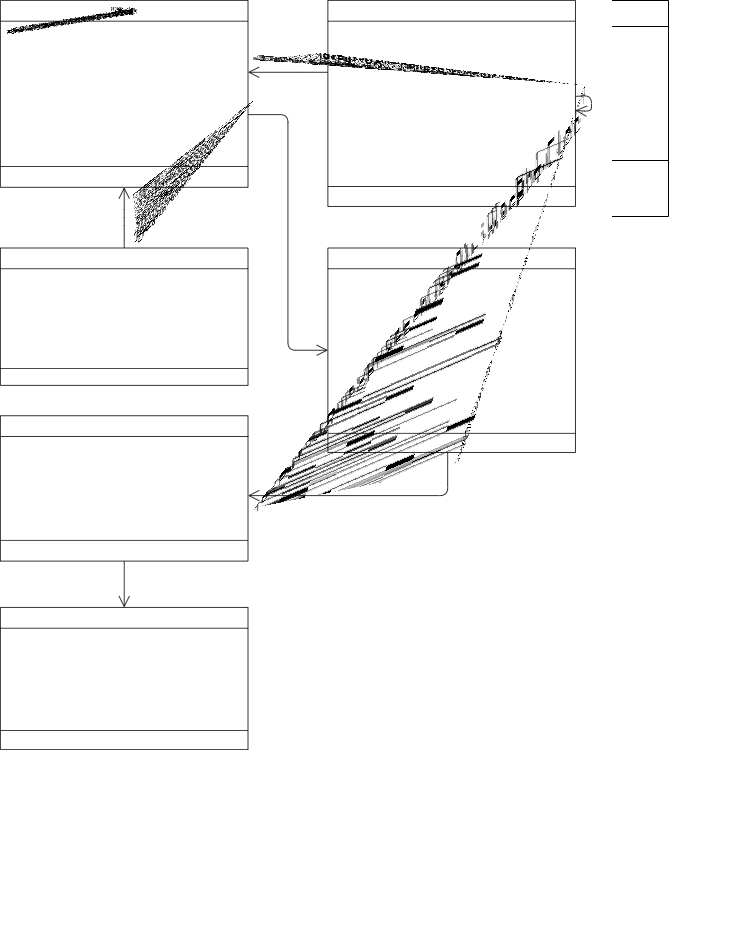

The diagram above was exported from draw.io. Its source (the exported page's mxGraphModel, read from the mxfile embedded in the PNG):
<mxGraphModel dx="742" dy="708" grid="1" gridSize="10" guides="1" tooltips="1" connect="1" arrows="1" fold="1" page="1" pageScale="1" pageWidth="827" pageHeight="1169" math="0" shadow="0">
  <root>
    <mxCell id="-GCX6Iy8wSS_ByiwTVEM-0" />
    <mxCell id="-GCX6Iy8wSS_ByiwTVEM-1" parent="-GCX6Iy8wSS_ByiwTVEM-0" />
    <mxCell id="RJk8h79L0ZdPc79zLgk8-0" value="Customer" style="swimlane;fontStyle=1;align=center;verticalAlign=top;childLayout=stackLayout;horizontal=1;startSize=26;horizontalStack=0;resizeParent=1;resizeParentMax=0;resizeLast=0;collapsible=1;marginBottom=0;glass=0;" parent="-GCX6Iy8wSS_ByiwTVEM-1" vertex="1">
      <mxGeometry x="40" y="350" width="310" height="172" as="geometry" />
    </mxCell>
    <mxCell id="RJk8h79L0ZdPc79zLgk8-2" value="+ &lt;&lt;get&gt;&gt; Id: int" style="text;strokeColor=none;fillColor=none;align=left;verticalAlign=top;spacingLeft=4;spacingRight=4;overflow=hidden;rotatable=0;points=[[0,0.5],[1,0.5]];portConstraint=eastwest;fontStyle=0;" parent="RJk8h79L0ZdPc79zLgk8-0" vertex="1">
      <mxGeometry y="26" width="310" height="26" as="geometry" />
    </mxCell>
    <mxCell id="RJk8h79L0ZdPc79zLgk8-4" value="+ &lt;&lt;get&gt;&gt; Name: string" style="text;strokeColor=none;fillColor=none;align=left;verticalAlign=top;spacingLeft=4;spacingRight=4;overflow=hidden;rotatable=0;points=[[0,0.5],[1,0.5]];portConstraint=eastwest;fontStyle=0;" parent="RJk8h79L0ZdPc79zLgk8-0" vertex="1">
      <mxGeometry y="52" width="310" height="26" as="geometry" />
    </mxCell>
    <mxCell id="RJk8h79L0ZdPc79zLgk8-6" value="+ &lt;&lt;get&gt;&gt; Surname: string" style="text;strokeColor=none;fillColor=none;align=left;verticalAlign=top;spacingLeft=4;spacingRight=4;overflow=hidden;rotatable=0;points=[[0,0.5],[1,0.5]];portConstraint=eastwest;fontStyle=0;" parent="RJk8h79L0ZdPc79zLgk8-0" vertex="1">
      <mxGeometry y="78" width="310" height="26" as="geometry" />
    </mxCell>
    <mxCell id="vPKL4DCU6Rct35xhpO6P-63" value="+ &lt;&lt;get&gt;&gt; Orders: List&lt;Order&gt;" style="text;strokeColor=none;fillColor=none;align=left;verticalAlign=top;spacingLeft=4;spacingRight=4;overflow=hidden;rotatable=0;points=[[0,0.5],[1,0.5]];portConstraint=eastwest;fontStyle=0;" parent="RJk8h79L0ZdPc79zLgk8-0" vertex="1">
      <mxGeometry y="104" width="310" height="26" as="geometry" />
    </mxCell>
    <mxCell id="RJk8h79L0ZdPc79zLgk8-8" value="" style="line;strokeWidth=1;fillColor=none;align=left;verticalAlign=middle;spacingTop=-1;spacingLeft=3;spacingRight=3;rotatable=0;labelPosition=right;points=[];portConstraint=eastwest;" parent="RJk8h79L0ZdPc79zLgk8-0" vertex="1">
      <mxGeometry y="130" width="310" height="42" as="geometry" />
    </mxCell>
    <mxCell id="vPKL4DCU6Rct35xhpO6P-0" value="Description" style="swimlane;fontStyle=1;align=center;verticalAlign=top;childLayout=stackLayout;horizontal=1;startSize=26;horizontalStack=0;resizeParent=1;resizeParentMax=0;resizeLast=0;collapsible=1;marginBottom=0;glass=0;" parent="-GCX6Iy8wSS_ByiwTVEM-1" vertex="1">
      <mxGeometry x="40" y="800" width="310" height="178" as="geometry">
        <mxRectangle x="440" y="1790" width="100" height="26" as="alternateBounds" />
      </mxGeometry>
    </mxCell>
    <mxCell id="vPKL4DCU6Rct35xhpO6P-2" value="+ Id: int" style="text;strokeColor=none;fillColor=none;align=left;verticalAlign=top;spacingLeft=4;spacingRight=4;overflow=hidden;rotatable=0;points=[[0,0.5],[1,0.5]];portConstraint=eastwest;fontStyle=0;" parent="vPKL4DCU6Rct35xhpO6P-0" vertex="1">
      <mxGeometry y="26" width="310" height="26" as="geometry" />
    </mxCell>
    <mxCell id="vPKL4DCU6Rct35xhpO6P-4" value="+ ProductId: int" style="text;strokeColor=none;fillColor=none;align=left;verticalAlign=top;spacingLeft=4;spacingRight=4;overflow=hidden;rotatable=0;points=[[0,0.5],[1,0.5]];portConstraint=eastwest;fontStyle=0;" parent="vPKL4DCU6Rct35xhpO6P-0" vertex="1">
      <mxGeometry y="52" width="310" height="26" as="geometry" />
    </mxCell>
    <mxCell id="vPKL4DCU6Rct35xhpO6P-6" value="+ Info: string" style="text;strokeColor=none;fillColor=none;align=left;verticalAlign=top;spacingLeft=4;spacingRight=4;overflow=hidden;rotatable=0;points=[[0,0.5],[1,0.5]];portConstraint=eastwest;fontStyle=0;" parent="vPKL4DCU6Rct35xhpO6P-0" vertex="1">
      <mxGeometry y="78" width="310" height="26" as="geometry" />
    </mxCell>
    <mxCell id="vPKL4DCU6Rct35xhpO6P-66" value="+ Product: Product" style="text;strokeColor=none;fillColor=none;align=left;verticalAlign=top;spacingLeft=4;spacingRight=4;overflow=hidden;rotatable=0;points=[[0,0.5],[1,0.5]];portConstraint=eastwest;fontStyle=0;" parent="vPKL4DCU6Rct35xhpO6P-0" vertex="1">
      <mxGeometry y="104" width="310" height="26" as="geometry" />
    </mxCell>
    <mxCell id="vPKL4DCU6Rct35xhpO6P-8" value="" style="line;strokeWidth=1;fillColor=none;align=left;verticalAlign=middle;spacingTop=-1;spacingLeft=3;spacingRight=3;rotatable=0;labelPosition=right;points=[];portConstraint=eastwest;" parent="vPKL4DCU6Rct35xhpO6P-0" vertex="1">
      <mxGeometry y="130" width="310" height="48" as="geometry" />
    </mxCell>
    <mxCell id="vPKL4DCU6Rct35xhpO6P-11" value="Employee" style="swimlane;fontStyle=1;align=center;verticalAlign=top;childLayout=stackLayout;horizontal=1;startSize=26;horizontalStack=0;resizeParent=1;resizeParentMax=0;resizeLast=0;collapsible=1;marginBottom=0;glass=0;" parent="-GCX6Iy8wSS_ByiwTVEM-1" vertex="1">
      <mxGeometry x="450" y="40" width="310" height="258" as="geometry" />
    </mxCell>
    <mxCell id="vPKL4DCU6Rct35xhpO6P-13" value="+ Id: int" style="text;strokeColor=none;fillColor=none;align=left;verticalAlign=top;spacingLeft=4;spacingRight=4;overflow=hidden;rotatable=0;points=[[0,0.5],[1,0.5]];portConstraint=eastwest;fontStyle=0;" parent="vPKL4DCU6Rct35xhpO6P-11" vertex="1">
      <mxGeometry y="26" width="310" height="26" as="geometry" />
    </mxCell>
    <mxCell id="vPKL4DCU6Rct35xhpO6P-15" value="+ Name: string" style="text;strokeColor=none;fillColor=none;align=left;verticalAlign=top;spacingLeft=4;spacingRight=4;overflow=hidden;rotatable=0;points=[[0,0.5],[1,0.5]];portConstraint=eastwest;fontStyle=0;" parent="vPKL4DCU6Rct35xhpO6P-11" vertex="1">
      <mxGeometry y="52" width="310" height="26" as="geometry" />
    </mxCell>
    <mxCell id="vPKL4DCU6Rct35xhpO6P-17" value="+ Surname: string" style="text;strokeColor=none;fillColor=none;align=left;verticalAlign=top;spacingLeft=4;spacingRight=4;overflow=hidden;rotatable=0;points=[[0,0.5],[1,0.5]];portConstraint=eastwest;fontStyle=0;" parent="vPKL4DCU6Rct35xhpO6P-11" vertex="1">
      <mxGeometry y="78" width="310" height="26" as="geometry" />
    </mxCell>
    <mxCell id="vPKL4DCU6Rct35xhpO6P-19" value="+ Position: string" style="text;strokeColor=none;fillColor=none;align=left;verticalAlign=top;spacingLeft=4;spacingRight=4;overflow=hidden;rotatable=0;points=[[0,0.5],[1,0.5]];portConstraint=eastwest;fontStyle=0;" parent="vPKL4DCU6Rct35xhpO6P-11" vertex="1">
      <mxGeometry y="104" width="310" height="26" as="geometry" />
    </mxCell>
    <mxCell id="vPKL4DCU6Rct35xhpO6P-21" value="+ ChiefId: int?" style="text;strokeColor=none;fillColor=none;align=left;verticalAlign=top;spacingLeft=4;spacingRight=4;overflow=hidden;rotatable=0;points=[[0,0.5],[1,0.5]];portConstraint=eastwest;fontStyle=0;" parent="vPKL4DCU6Rct35xhpO6P-11" vertex="1">
      <mxGeometry y="130" width="310" height="26" as="geometry" />
    </mxCell>
    <mxCell id="vPKL4DCU6Rct35xhpO6P-70" value="+ Chief: Employee" style="text;strokeColor=none;fillColor=none;align=left;verticalAlign=top;spacingLeft=4;spacingRight=4;overflow=hidden;rotatable=0;points=[[0,0.5],[1,0.5]];portConstraint=eastwest;fontStyle=0;" parent="vPKL4DCU6Rct35xhpO6P-11" vertex="1">
      <mxGeometry y="156" width="310" height="26" as="geometry" />
    </mxCell>
    <mxCell id="vPKL4DCU6Rct35xhpO6P-68" value="+ Orders: List&lt;Order&gt;" style="text;strokeColor=none;fillColor=none;align=left;verticalAlign=top;spacingLeft=4;spacingRight=4;overflow=hidden;rotatable=0;points=[[0,0.5],[1,0.5]];portConstraint=eastwest;fontStyle=0;" parent="vPKL4DCU6Rct35xhpO6P-11" vertex="1">
      <mxGeometry y="182" width="310" height="26" as="geometry" />
    </mxCell>
    <mxCell id="vPKL4DCU6Rct35xhpO6P-23" value="" style="line;strokeWidth=1;fillColor=none;align=left;verticalAlign=middle;spacingTop=-1;spacingLeft=3;spacingRight=3;rotatable=0;labelPosition=right;points=[];portConstraint=eastwest;" parent="vPKL4DCU6Rct35xhpO6P-11" vertex="1">
      <mxGeometry y="208" width="310" height="50" as="geometry" />
    </mxCell>
    <mxCell id="vPKL4DCU6Rct35xhpO6P-26" value="Order" style="swimlane;fontStyle=1;align=center;verticalAlign=top;childLayout=stackLayout;horizontal=1;startSize=26;horizontalStack=0;resizeParent=1;resizeParentMax=0;resizeLast=0;collapsible=1;marginBottom=0;glass=0;" parent="-GCX6Iy8wSS_ByiwTVEM-1" vertex="1">
      <mxGeometry x="40" y="40" width="310" height="234" as="geometry" />
    </mxCell>
    <mxCell id="vPKL4DCU6Rct35xhpO6P-28" value="+ Id: int" style="text;strokeColor=none;fillColor=none;align=left;verticalAlign=top;spacingLeft=4;spacingRight=4;overflow=hidden;rotatable=0;points=[[0,0.5],[1,0.5]];portConstraint=eastwest;fontStyle=0;" parent="vPKL4DCU6Rct35xhpO6P-26" vertex="1">
      <mxGeometry y="26" width="310" height="26" as="geometry" />
    </mxCell>
    <mxCell id="vPKL4DCU6Rct35xhpO6P-30" value="+ CustomerId: int" style="text;strokeColor=none;fillColor=none;align=left;verticalAlign=top;spacingLeft=4;spacingRight=4;overflow=hidden;rotatable=0;points=[[0,0.5],[1,0.5]];portConstraint=eastwest;fontStyle=0;" parent="vPKL4DCU6Rct35xhpO6P-26" vertex="1">
      <mxGeometry y="52" width="310" height="26" as="geometry" />
    </mxCell>
    <mxCell id="vPKL4DCU6Rct35xhpO6P-32" value="+ EmployeeId: int" style="text;strokeColor=none;fillColor=none;align=left;verticalAlign=top;spacingLeft=4;spacingRight=4;overflow=hidden;rotatable=0;points=[[0,0.5],[1,0.5]];portConstraint=eastwest;fontStyle=0;" parent="vPKL4DCU6Rct35xhpO6P-26" vertex="1">
      <mxGeometry y="78" width="310" height="26" as="geometry" />
    </mxCell>
    <mxCell id="vPKL4DCU6Rct35xhpO6P-71" value="+ ProductOrders: List&lt;ProductOrder&gt;" style="text;strokeColor=none;fillColor=none;align=left;verticalAlign=top;spacingLeft=4;spacingRight=4;overflow=hidden;rotatable=0;points=[[0,0.5],[1,0.5]];portConstraint=eastwest;fontStyle=0;" parent="vPKL4DCU6Rct35xhpO6P-26" vertex="1">
      <mxGeometry y="104" width="310" height="26" as="geometry" />
    </mxCell>
    <mxCell id="vPKL4DCU6Rct35xhpO6P-73" value="+ Customer: Customer" style="text;strokeColor=none;fillColor=none;align=left;verticalAlign=top;spacingLeft=4;spacingRight=4;overflow=hidden;rotatable=0;points=[[0,0.5],[1,0.5]];portConstraint=eastwest;fontStyle=0;" parent="vPKL4DCU6Rct35xhpO6P-26" vertex="1">
      <mxGeometry y="130" width="310" height="26" as="geometry" />
    </mxCell>
    <mxCell id="vPKL4DCU6Rct35xhpO6P-75" value="+ Employee: Employee" style="text;strokeColor=none;fillColor=none;align=left;verticalAlign=top;spacingLeft=4;spacingRight=4;overflow=hidden;rotatable=0;points=[[0,0.5],[1,0.5]];portConstraint=eastwest;fontStyle=0;" parent="vPKL4DCU6Rct35xhpO6P-26" vertex="1">
      <mxGeometry y="156" width="310" height="26" as="geometry" />
    </mxCell>
    <mxCell id="vPKL4DCU6Rct35xhpO6P-34" value="" style="line;strokeWidth=1;fillColor=none;align=left;verticalAlign=middle;spacingTop=-1;spacingLeft=3;spacingRight=3;rotatable=0;labelPosition=right;points=[];portConstraint=eastwest;" parent="vPKL4DCU6Rct35xhpO6P-26" vertex="1">
      <mxGeometry y="182" width="310" height="52" as="geometry" />
    </mxCell>
    <mxCell id="vPKL4DCU6Rct35xhpO6P-37" value="Product" style="swimlane;fontStyle=1;align=center;verticalAlign=top;childLayout=stackLayout;horizontal=1;startSize=26;horizontalStack=0;resizeParent=1;resizeParentMax=0;resizeLast=0;collapsible=1;marginBottom=0;glass=0;" parent="-GCX6Iy8wSS_ByiwTVEM-1" vertex="1">
      <mxGeometry x="40" y="560" width="310" height="182" as="geometry" />
    </mxCell>
    <mxCell id="vPKL4DCU6Rct35xhpO6P-39" value="+ Id: int" style="text;strokeColor=none;fillColor=none;align=left;verticalAlign=top;spacingLeft=4;spacingRight=4;overflow=hidden;rotatable=0;points=[[0,0.5],[1,0.5]];portConstraint=eastwest;fontStyle=0;" parent="vPKL4DCU6Rct35xhpO6P-37" vertex="1">
      <mxGeometry y="26" width="310" height="26" as="geometry" />
    </mxCell>
    <mxCell id="vPKL4DCU6Rct35xhpO6P-41" value="+ Name: string" style="text;strokeColor=none;fillColor=none;align=left;verticalAlign=top;spacingLeft=4;spacingRight=4;overflow=hidden;rotatable=0;points=[[0,0.5],[1,0.5]];portConstraint=eastwest;fontStyle=0;" parent="vPKL4DCU6Rct35xhpO6P-37" vertex="1">
      <mxGeometry y="52" width="310" height="26" as="geometry" />
    </mxCell>
    <mxCell id="vPKL4DCU6Rct35xhpO6P-43" value="+ Price: decimal" style="text;strokeColor=none;fillColor=none;align=left;verticalAlign=top;spacingLeft=4;spacingRight=4;overflow=hidden;rotatable=0;points=[[0,0.5],[1,0.5]];portConstraint=eastwest;fontStyle=0;" parent="vPKL4DCU6Rct35xhpO6P-37" vertex="1">
      <mxGeometry y="78" width="310" height="26" as="geometry" />
    </mxCell>
    <mxCell id="vPKL4DCU6Rct35xhpO6P-78" value="+ Description: Description" style="text;strokeColor=none;fillColor=none;align=left;verticalAlign=top;spacingLeft=4;spacingRight=4;overflow=hidden;rotatable=0;points=[[0,0.5],[1,0.5]];portConstraint=eastwest;fontStyle=0;" parent="vPKL4DCU6Rct35xhpO6P-37" vertex="1">
      <mxGeometry y="104" width="310" height="26" as="geometry" />
    </mxCell>
    <mxCell id="vPKL4DCU6Rct35xhpO6P-45" value="" style="line;strokeWidth=1;fillColor=none;align=left;verticalAlign=middle;spacingTop=-1;spacingLeft=3;spacingRight=3;rotatable=0;labelPosition=right;points=[];portConstraint=eastwest;" parent="vPKL4DCU6Rct35xhpO6P-37" vertex="1">
      <mxGeometry y="130" width="310" height="52" as="geometry" />
    </mxCell>
    <mxCell id="vPKL4DCU6Rct35xhpO6P-48" value="ProductOrder" style="swimlane;fontStyle=1;align=center;verticalAlign=top;childLayout=stackLayout;horizontal=1;startSize=26;horizontalStack=0;resizeParent=1;resizeParentMax=0;resizeLast=0;collapsible=1;marginBottom=0;glass=0;" parent="-GCX6Iy8wSS_ByiwTVEM-1" vertex="1">
      <mxGeometry x="450" y="350" width="310" height="256" as="geometry" />
    </mxCell>
    <mxCell id="vPKL4DCU6Rct35xhpO6P-50" value="+ Id: int" style="text;strokeColor=none;fillColor=none;align=left;verticalAlign=top;spacingLeft=4;spacingRight=4;overflow=hidden;rotatable=0;points=[[0,0.5],[1,0.5]];portConstraint=eastwest;fontStyle=0;" parent="vPKL4DCU6Rct35xhpO6P-48" vertex="1">
      <mxGeometry y="26" width="310" height="26" as="geometry" />
    </mxCell>
    <mxCell id="vPKL4DCU6Rct35xhpO6P-52" value="+ ProductId: int" style="text;strokeColor=none;fillColor=none;align=left;verticalAlign=top;spacingLeft=4;spacingRight=4;overflow=hidden;rotatable=0;points=[[0,0.5],[1,0.5]];portConstraint=eastwest;fontStyle=0;" parent="vPKL4DCU6Rct35xhpO6P-48" vertex="1">
      <mxGeometry y="52" width="310" height="26" as="geometry" />
    </mxCell>
    <mxCell id="vPKL4DCU6Rct35xhpO6P-54" value="+ ProductPrice: decimal" style="text;strokeColor=none;fillColor=none;align=left;verticalAlign=top;spacingLeft=4;spacingRight=4;overflow=hidden;rotatable=0;points=[[0,0.5],[1,0.5]];portConstraint=eastwest;fontStyle=0;" parent="vPKL4DCU6Rct35xhpO6P-48" vertex="1">
      <mxGeometry y="78" width="310" height="26" as="geometry" />
    </mxCell>
    <mxCell id="vPKL4DCU6Rct35xhpO6P-56" value="+ OrderId: int" style="text;strokeColor=none;fillColor=none;align=left;verticalAlign=top;spacingLeft=4;spacingRight=4;overflow=hidden;rotatable=0;points=[[0,0.5],[1,0.5]];portConstraint=eastwest;fontStyle=0;" parent="vPKL4DCU6Rct35xhpO6P-48" vertex="1">
      <mxGeometry y="104" width="310" height="26" as="geometry" />
    </mxCell>
    <mxCell id="vPKL4DCU6Rct35xhpO6P-58" value="+ ProductCount: int" style="text;strokeColor=none;fillColor=none;align=left;verticalAlign=top;spacingLeft=4;spacingRight=4;overflow=hidden;rotatable=0;points=[[0,0.5],[1,0.5]];portConstraint=eastwest;fontStyle=0;" parent="vPKL4DCU6Rct35xhpO6P-48" vertex="1">
      <mxGeometry y="130" width="310" height="26" as="geometry" />
    </mxCell>
    <mxCell id="vPKL4DCU6Rct35xhpO6P-79" value="+ Product: Product" style="text;strokeColor=none;fillColor=none;align=left;verticalAlign=top;spacingLeft=4;spacingRight=4;overflow=hidden;rotatable=0;points=[[0,0.5],[1,0.5]];portConstraint=eastwest;fontStyle=0;" parent="vPKL4DCU6Rct35xhpO6P-48" vertex="1">
      <mxGeometry y="156" width="310" height="26" as="geometry" />
    </mxCell>
    <mxCell id="vPKL4DCU6Rct35xhpO6P-82" value="+ Order: Order" style="text;strokeColor=none;fillColor=none;align=left;verticalAlign=top;spacingLeft=4;spacingRight=4;overflow=hidden;rotatable=0;points=[[0,0.5],[1,0.5]];portConstraint=eastwest;fontStyle=0;" parent="vPKL4DCU6Rct35xhpO6P-48" vertex="1">
      <mxGeometry y="182" width="310" height="26" as="geometry" />
    </mxCell>
    <mxCell id="vPKL4DCU6Rct35xhpO6P-60" value="" style="line;strokeWidth=1;fillColor=none;align=left;verticalAlign=middle;spacingTop=-1;spacingLeft=3;spacingRight=3;rotatable=0;labelPosition=right;points=[];portConstraint=eastwest;" parent="vPKL4DCU6Rct35xhpO6P-48" vertex="1">
      <mxGeometry y="208" width="310" height="48" as="geometry" />
    </mxCell>
    <mxCell id="vPKL4DCU6Rct35xhpO6P-88" value="" style="endArrow=open;endFill=1;endSize=12;html=1;edgeStyle=elbowEdgeStyle;elbow=vertical;" parent="-GCX6Iy8wSS_ByiwTVEM-1" source="vPKL4DCU6Rct35xhpO6P-48" target="vPKL4DCU6Rct35xhpO6P-37" edge="1">
      <mxGeometry width="160" relative="1" as="geometry">
        <mxPoint x="270" y="820" as="sourcePoint" />
        <mxPoint x="430" y="820" as="targetPoint" />
        <Array as="points">
          <mxPoint x="600" y="660" />
          <mxPoint x="640" y="697" />
        </Array>
      </mxGeometry>
    </mxCell>
    <mxCell id="Rf8BGDc7tnY_f7a4slaW-0" value="" style="endArrow=open;endFill=1;endSize=12;html=1;" parent="-GCX6Iy8wSS_ByiwTVEM-1" source="vPKL4DCU6Rct35xhpO6P-11" target="vPKL4DCU6Rct35xhpO6P-11" edge="1">
      <mxGeometry width="160" relative="1" as="geometry">
        <mxPoint x="450" y="300" as="sourcePoint" />
        <mxPoint x="610" y="300" as="targetPoint" />
      </mxGeometry>
    </mxCell>
    <mxCell id="Rf8BGDc7tnY_f7a4slaW-2" value="" style="endArrow=open;endFill=1;endSize=12;html=1;edgeStyle=elbowEdgeStyle;exitX=1;exitY=0.5;exitDx=0;exitDy=0;" parent="-GCX6Iy8wSS_ByiwTVEM-1" source="vPKL4DCU6Rct35xhpO6P-73" target="vPKL4DCU6Rct35xhpO6P-48" edge="1">
      <mxGeometry width="160" relative="1" as="geometry">
        <mxPoint x="290" y="300" as="sourcePoint" />
        <mxPoint x="450" y="300" as="targetPoint" />
        <Array as="points">
          <mxPoint x="400" y="230" />
          <mxPoint x="400" y="280" />
          <mxPoint x="390" y="370" />
          <mxPoint x="380" y="200" />
        </Array>
      </mxGeometry>
    </mxCell>
    <mxCell id="Rf8BGDc7tnY_f7a4slaW-4" value="" style="endArrow=open;endFill=1;endSize=12;html=1;edgeStyle=elbowEdgeStyle;elbow=vertical;" parent="-GCX6Iy8wSS_ByiwTVEM-1" source="RJk8h79L0ZdPc79zLgk8-0" target="vPKL4DCU6Rct35xhpO6P-26" edge="1">
      <mxGeometry width="160" relative="1" as="geometry">
        <mxPoint x="290" y="300" as="sourcePoint" />
        <mxPoint x="450" y="300" as="targetPoint" />
      </mxGeometry>
    </mxCell>
    <mxCell id="Rf8BGDc7tnY_f7a4slaW-5" value="" style="endArrow=open;endFill=1;endSize=12;html=1;edgeStyle=elbowEdgeStyle;" parent="-GCX6Iy8wSS_ByiwTVEM-1" source="vPKL4DCU6Rct35xhpO6P-11" edge="1">
      <mxGeometry width="160" relative="1" as="geometry">
        <mxPoint x="290" y="300" as="sourcePoint" />
        <mxPoint x="350" y="130" as="targetPoint" />
        <Array as="points">
          <mxPoint x="410" y="130" />
          <mxPoint x="390" y="130" />
        </Array>
      </mxGeometry>
    </mxCell>
    <mxCell id="Rf8BGDc7tnY_f7a4slaW-6" value="1" style="text;html=1;align=center;verticalAlign=middle;resizable=0;points=[];autosize=1;" parent="-GCX6Iy8wSS_ByiwTVEM-1" vertex="1">
      <mxGeometry x="200" y="330" width="20" height="20" as="geometry" />
    </mxCell>
    <mxCell id="Rf8BGDc7tnY_f7a4slaW-7" value="n" style="text;html=1;align=center;verticalAlign=middle;resizable=0;points=[];autosize=1;" parent="-GCX6Iy8wSS_ByiwTVEM-1" vertex="1">
      <mxGeometry x="200" y="274" width="20" height="20" as="geometry" />
    </mxCell>
    <mxCell id="Rf8BGDc7tnY_f7a4slaW-8" value="1" style="text;html=1;align=center;verticalAlign=middle;resizable=0;points=[];autosize=1;" parent="-GCX6Iy8wSS_ByiwTVEM-1" vertex="1">
      <mxGeometry x="350" y="159" width="20" height="20" as="geometry" />
    </mxCell>
    <mxCell id="Rf8BGDc7tnY_f7a4slaW-9" value="n" style="text;html=1;align=center;verticalAlign=middle;resizable=0;points=[];autosize=1;" parent="-GCX6Iy8wSS_ByiwTVEM-1" vertex="1">
      <mxGeometry x="430" y="450" width="20" height="20" as="geometry" />
    </mxCell>
    <mxCell id="Rf8BGDc7tnY_f7a4slaW-10" value="1" style="text;html=1;align=center;verticalAlign=middle;resizable=0;points=[];autosize=1;" parent="-GCX6Iy8wSS_ByiwTVEM-1" vertex="1">
      <mxGeometry x="430" y="100" width="20" height="20" as="geometry" />
    </mxCell>
    <mxCell id="Rf8BGDc7tnY_f7a4slaW-11" value="n" style="text;html=1;align=center;verticalAlign=middle;resizable=0;points=[];autosize=1;" parent="-GCX6Iy8wSS_ByiwTVEM-1" vertex="1">
      <mxGeometry x="350" y="100" width="20" height="20" as="geometry" />
    </mxCell>
    <mxCell id="Rf8BGDc7tnY_f7a4slaW-12" value="1" style="text;html=1;align=center;verticalAlign=middle;resizable=0;points=[];autosize=1;" parent="-GCX6Iy8wSS_ByiwTVEM-1" vertex="1">
      <mxGeometry x="760" y="140" width="20" height="20" as="geometry" />
    </mxCell>
    <mxCell id="Rf8BGDc7tnY_f7a4slaW-13" value="1" style="text;html=1;align=center;verticalAlign=middle;resizable=0;points=[];autosize=1;" parent="-GCX6Iy8wSS_ByiwTVEM-1" vertex="1">
      <mxGeometry x="760" y="190" width="20" height="20" as="geometry" />
    </mxCell>
    <mxCell id="Rf8BGDc7tnY_f7a4slaW-14" value="1" style="text;html=1;align=center;verticalAlign=middle;resizable=0;points=[];autosize=1;" parent="-GCX6Iy8wSS_ByiwTVEM-1" vertex="1">
      <mxGeometry x="600" y="610" width="20" height="20" as="geometry" />
    </mxCell>
    <mxCell id="Rf8BGDc7tnY_f7a4slaW-15" value="1" style="text;html=1;align=center;verticalAlign=middle;resizable=0;points=[];autosize=1;" parent="-GCX6Iy8wSS_ByiwTVEM-1" vertex="1">
      <mxGeometry x="350" y="670" width="20" height="20" as="geometry" />
    </mxCell>
    <mxCell id="Rf8BGDc7tnY_f7a4slaW-17" value="1" style="text;html=1;align=center;verticalAlign=middle;resizable=0;points=[];autosize=1;" parent="-GCX6Iy8wSS_ByiwTVEM-1" vertex="1">
      <mxGeometry x="200" y="780" width="20" height="20" as="geometry" />
    </mxCell>
    <mxCell id="Rf8BGDc7tnY_f7a4slaW-21" value="" style="endArrow=diamondThin;endFill=1;endSize=24;html=1;" parent="-GCX6Iy8wSS_ByiwTVEM-1" source="vPKL4DCU6Rct35xhpO6P-0" target="vPKL4DCU6Rct35xhpO6P-37" edge="1">
      <mxGeometry width="160" relative="1" as="geometry">
        <mxPoint x="260" y="700" as="sourcePoint" />
        <mxPoint x="420" y="700" as="targetPoint" />
      </mxGeometry>
    </mxCell>
    <mxCell id="Rf8BGDc7tnY_f7a4slaW-22" value="1" style="text;html=1;align=center;verticalAlign=middle;resizable=0;points=[];autosize=1;" parent="-GCX6Iy8wSS_ByiwTVEM-1" vertex="1">
      <mxGeometry x="200" y="742" width="20" height="20" as="geometry" />
    </mxCell>
  </root>
</mxGraphModel>